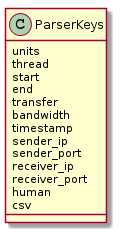

The diagram above was rendered by PlantUML. Its source (embedded in the PNG):
@startuml
ParserKeys : units
ParserKeys : thread
ParserKeys : start
ParserKeys : end
ParserKeys : transfer
ParserKeys : bandwidth

ParserKeys : timestamp
ParserKeys : sender_ip
ParserKeys : sender_port
ParserKeys : receiver_ip
ParserKeys : receiver_port

ParserKeys : human
ParserKeys : csv

@enduml